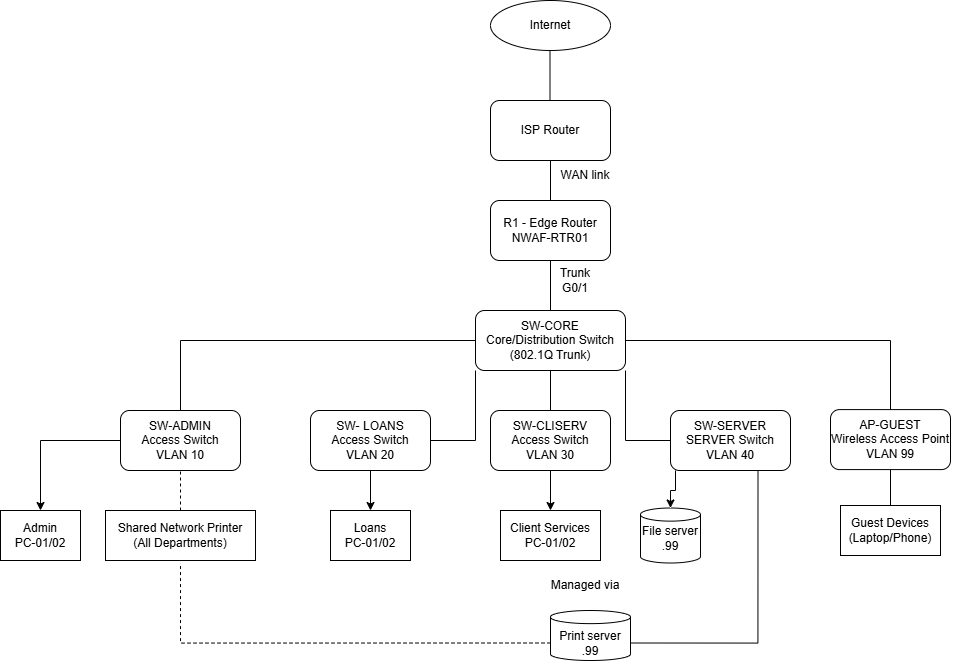

The diagram above was exported from draw.io. Its source (the exported page's mxGraphModel, read from the mxfile embedded in the PNG):
<mxGraphModel dx="987" dy="1253" grid="1" gridSize="10" guides="1" tooltips="1" connect="1" arrows="1" fold="1" page="1" pageScale="1" pageWidth="1100" pageHeight="850" background="none" math="0" shadow="0">
  <root>
    <mxCell id="0" />
    <mxCell id="1" parent="0" />
    <mxCell id="sEqd875_Csre_9cEgbNE-1" parent="1" style="ellipse;whiteSpace=wrap;html=1;" value="" vertex="1">
      <mxGeometry height="50" width="120" x="490" y="10" as="geometry" />
    </mxCell>
    <mxCell id="sEqd875_Csre_9cEgbNE-2" parent="1" style="text;html=1;whiteSpace=wrap;strokeColor=none;fillColor=none;align=center;verticalAlign=middle;rounded=0;" value="Internet" vertex="1">
      <mxGeometry height="20" width="60" x="520" y="25" as="geometry" />
    </mxCell>
    <mxCell id="sEqd875_Csre_9cEgbNE-6" edge="1" parent="1" source="sEqd875_Csre_9cEgbNE-3" style="edgeStyle=orthogonalEdgeStyle;rounded=0;orthogonalLoop=1;jettySize=auto;html=1;exitX=0.5;exitY=1;exitDx=0;exitDy=0;entryX=0.5;entryY=1;entryDx=0;entryDy=0;" target="sEqd875_Csre_9cEgbNE-5">
      <mxGeometry relative="1" as="geometry" />
    </mxCell>
    <mxCell id="sEqd875_Csre_9cEgbNE-22" edge="1" parent="1" source="sEqd875_Csre_9cEgbNE-3" style="edgeStyle=orthogonalEdgeStyle;rounded=0;orthogonalLoop=1;jettySize=auto;html=1;" target="sEqd875_Csre_9cEgbNE-9" value="">
      <mxGeometry relative="1" as="geometry" />
    </mxCell>
    <mxCell id="sEqd875_Csre_9cEgbNE-3" parent="1" style="rounded=1;whiteSpace=wrap;html=1;" value="" vertex="1">
      <mxGeometry height="60" width="120" x="490" y="110" as="geometry" />
    </mxCell>
    <mxCell id="sEqd875_Csre_9cEgbNE-4" edge="1" parent="1" style="endArrow=none;html=1;rounded=0;" value="">
      <mxGeometry height="50" relative="1" width="50" as="geometry">
        <mxPoint x="549.5" y="110" as="sourcePoint" />
        <mxPoint x="549.5" y="60" as="targetPoint" />
      </mxGeometry>
    </mxCell>
    <mxCell id="sEqd875_Csre_9cEgbNE-5" parent="1" style="text;html=1;whiteSpace=wrap;strokeColor=none;fillColor=none;align=center;verticalAlign=middle;rounded=0;autosize=1;resizable=0;" value="ISP Router" vertex="1">
      <mxGeometry height="30" width="80" x="510" y="125" as="geometry" />
    </mxCell>
    <mxCell id="sEqd875_Csre_9cEgbNE-7" edge="1" parent="1" source="sEqd875_Csre_9cEgbNE-8" style="edgeStyle=orthogonalEdgeStyle;rounded=0;orthogonalLoop=1;jettySize=auto;html=1;exitX=0.5;exitY=1;exitDx=0;exitDy=0;entryX=0.5;entryY=1;entryDx=0;entryDy=0;" target="sEqd875_Csre_9cEgbNE-9">
      <mxGeometry relative="1" as="geometry" />
    </mxCell>
    <mxCell id="sEqd875_Csre_9cEgbNE-8" parent="1" style="rounded=1;whiteSpace=wrap;html=1;" value="" vertex="1">
      <mxGeometry height="60" width="120" x="490" y="210" as="geometry" />
    </mxCell>
    <mxCell id="sEqd875_Csre_9cEgbNE-9" parent="1" style="text;html=1;whiteSpace=wrap;strokeColor=none;fillColor=none;align=center;verticalAlign=middle;rounded=0;autosize=1;resizable=0;" value="R1 - Edge Router&lt;br&gt;NWAF-RTR01" vertex="1">
      <mxGeometry height="40" width="120" x="490" y="220" as="geometry" />
    </mxCell>
    <mxCell id="sEqd875_Csre_9cEgbNE-16" edge="1" parent="1" source="sEqd875_Csre_9cEgbNE-17" style="edgeStyle=orthogonalEdgeStyle;rounded=0;orthogonalLoop=1;jettySize=auto;html=1;exitX=0.5;exitY=1;exitDx=0;exitDy=0;entryX=0.5;entryY=1;entryDx=0;entryDy=0;">
      <mxGeometry relative="1" as="geometry">
        <mxPoint x="550" y="370" as="targetPoint" />
      </mxGeometry>
    </mxCell>
    <mxCell id="sEqd875_Csre_9cEgbNE-23" edge="1" parent="1" source="sEqd875_Csre_9cEgbNE-17" style="rounded=0;orthogonalLoop=1;jettySize=auto;html=1;exitX=0.5;exitY=0;exitDx=0;exitDy=0;entryX=0.5;entryY=1;entryDx=0;entryDy=0;endArrow=none;endFill=0;" target="sEqd875_Csre_9cEgbNE-8">
      <mxGeometry relative="1" as="geometry" />
    </mxCell>
    <mxCell id="sEqd875_Csre_9cEgbNE-17" parent="1" style="rounded=1;whiteSpace=wrap;html=1;" value="" vertex="1">
      <mxGeometry height="60" width="150" x="475" y="320" as="geometry" />
    </mxCell>
    <mxCell id="sEqd875_Csre_9cEgbNE-52" edge="1" parent="1" source="sEqd875_Csre_9cEgbNE-25" style="edgeStyle=orthogonalEdgeStyle;rounded=0;orthogonalLoop=1;jettySize=auto;html=1;exitX=0;exitY=1;exitDx=0;exitDy=0;entryX=1;entryY=0.5;entryDx=0;entryDy=0;endArrow=none;endFill=0;" target="sEqd875_Csre_9cEgbNE-46">
      <mxGeometry relative="1" as="geometry" />
    </mxCell>
    <mxCell id="sEqd875_Csre_9cEgbNE-53" edge="1" parent="1" source="sEqd875_Csre_9cEgbNE-25" style="edgeStyle=orthogonalEdgeStyle;rounded=0;orthogonalLoop=1;jettySize=auto;html=1;exitX=1;exitY=1;exitDx=0;exitDy=0;entryX=0;entryY=0.5;entryDx=0;entryDy=0;endArrow=none;endFill=0;" target="sEqd875_Csre_9cEgbNE-40">
      <mxGeometry relative="1" as="geometry" />
    </mxCell>
    <mxCell id="sEqd875_Csre_9cEgbNE-54" edge="1" parent="1" source="sEqd875_Csre_9cEgbNE-25" style="edgeStyle=orthogonalEdgeStyle;rounded=0;orthogonalLoop=1;jettySize=auto;html=1;exitX=1;exitY=0.5;exitDx=0;exitDy=0;endArrow=none;endFill=0;" target="sEqd875_Csre_9cEgbNE-44">
      <mxGeometry relative="1" as="geometry" />
    </mxCell>
    <mxCell id="sEqd875_Csre_9cEgbNE-56" edge="1" parent="1" source="sEqd875_Csre_9cEgbNE-25" style="edgeStyle=orthogonalEdgeStyle;rounded=0;orthogonalLoop=1;jettySize=auto;html=1;exitX=0;exitY=0.5;exitDx=0;exitDy=0;entryX=0.5;entryY=0;entryDx=0;entryDy=0;endArrow=none;endFill=0;" target="sEqd875_Csre_9cEgbNE-50">
      <mxGeometry relative="1" as="geometry" />
    </mxCell>
    <mxCell id="sEqd875_Csre_9cEgbNE-25" parent="1" style="text;html=1;whiteSpace=wrap;strokeColor=none;fillColor=none;align=center;verticalAlign=middle;rounded=0;autosize=1;resizable=0;" value="SW-CORE&lt;br&gt;Core/Distribution Switch&lt;div&gt;(802.1Q Trunk)&lt;/div&gt;" vertex="1">
      <mxGeometry height="60" width="150" x="475" y="320" as="geometry" />
    </mxCell>
    <mxCell id="sEqd875_Csre_9cEgbNE-35" edge="1" parent="1" source="sEqd875_Csre_9cEgbNE-36" style="edgeStyle=orthogonalEdgeStyle;rounded=0;orthogonalLoop=1;jettySize=auto;html=1;exitX=0.5;exitY=1;exitDx=0;exitDy=0;entryX=0.5;entryY=1;entryDx=0;entryDy=0;" target="sEqd875_Csre_9cEgbNE-37">
      <mxGeometry relative="1" as="geometry" />
    </mxCell>
    <mxCell id="sEqd875_Csre_9cEgbNE-36" parent="1" style="rounded=1;whiteSpace=wrap;html=1;" value="" vertex="1">
      <mxGeometry height="60" width="120" x="490" y="420" as="geometry" />
    </mxCell>
    <mxCell id="sEqd875_Csre_9cEgbNE-38" edge="1" parent="1" source="sEqd875_Csre_9cEgbNE-37" style="edgeStyle=orthogonalEdgeStyle;rounded=0;orthogonalLoop=1;jettySize=auto;html=1;exitX=0.5;exitY=0;exitDx=0;exitDy=0;entryX=0.5;entryY=1;entryDx=0;entryDy=0;endArrow=none;endFill=0;" target="sEqd875_Csre_9cEgbNE-25">
      <mxGeometry relative="1" as="geometry" />
    </mxCell>
    <mxCell id="sEqd875_Csre_9cEgbNE-72" edge="1" parent="1" source="sEqd875_Csre_9cEgbNE-37" style="edgeStyle=orthogonalEdgeStyle;rounded=0;orthogonalLoop=1;jettySize=auto;html=1;exitX=0.5;exitY=1;exitDx=0;exitDy=0;" target="sEqd875_Csre_9cEgbNE-70">
      <mxGeometry relative="1" as="geometry" />
    </mxCell>
    <mxCell id="sEqd875_Csre_9cEgbNE-37" parent="1" style="text;html=1;whiteSpace=wrap;strokeColor=none;fillColor=none;align=center;verticalAlign=middle;rounded=0;autosize=1;resizable=0;" value="SW-CLISERV&lt;div&gt;Access Switch&lt;/div&gt;&lt;div&gt;VLAN 30&lt;/div&gt;" vertex="1">
      <mxGeometry height="60" width="100" x="500" y="420" as="geometry" />
    </mxCell>
    <mxCell id="sEqd875_Csre_9cEgbNE-39" edge="1" parent="1" source="sEqd875_Csre_9cEgbNE-40" style="edgeStyle=orthogonalEdgeStyle;rounded=0;orthogonalLoop=1;jettySize=auto;html=1;exitX=0.5;exitY=1;exitDx=0;exitDy=0;entryX=0.5;entryY=1;entryDx=0;entryDy=0;" target="sEqd875_Csre_9cEgbNE-41">
      <mxGeometry relative="1" as="geometry" />
    </mxCell>
    <mxCell id="sEqd875_Csre_9cEgbNE-40" parent="1" style="rounded=1;whiteSpace=wrap;html=1;" value="" vertex="1">
      <mxGeometry height="60" width="120" x="670" y="420" as="geometry" />
    </mxCell>
    <mxCell id="sEqd875_Csre_9cEgbNE-75" edge="1" parent="1" source="sEqd875_Csre_9cEgbNE-41" style="edgeStyle=orthogonalEdgeStyle;rounded=0;orthogonalLoop=1;jettySize=auto;html=1;exitX=0;exitY=1;exitDx=0;exitDy=0;" target="sEqd875_Csre_9cEgbNE-73">
      <mxGeometry relative="1" as="geometry" />
    </mxCell>
    <mxCell id="sEqd875_Csre_9cEgbNE-41" parent="1" style="text;html=1;whiteSpace=wrap;strokeColor=none;fillColor=none;align=center;verticalAlign=middle;rounded=0;autosize=1;resizable=0;" value="SW-SERVER&lt;div&gt;SERVER Switch&lt;/div&gt;&lt;div&gt;VLAN 40&lt;/div&gt;" vertex="1">
      <mxGeometry height="60" width="110" x="675" y="420" as="geometry" />
    </mxCell>
    <mxCell id="sEqd875_Csre_9cEgbNE-42" edge="1" parent="1" source="sEqd875_Csre_9cEgbNE-43" style="edgeStyle=orthogonalEdgeStyle;rounded=0;orthogonalLoop=1;jettySize=auto;html=1;exitX=0.5;exitY=1;exitDx=0;exitDy=0;entryX=0.5;entryY=1;entryDx=0;entryDy=0;" target="sEqd875_Csre_9cEgbNE-44">
      <mxGeometry relative="1" as="geometry" />
    </mxCell>
    <mxCell id="sEqd875_Csre_9cEgbNE-43" parent="1" style="rounded=1;whiteSpace=wrap;html=1;" value="" vertex="1">
      <mxGeometry height="60" width="120" x="830" y="419.09" as="geometry" />
    </mxCell>
    <mxCell id="sEqd875_Csre_9cEgbNE-44" parent="1" style="text;html=1;whiteSpace=wrap;strokeColor=none;fillColor=none;align=center;verticalAlign=middle;rounded=0;autosize=1;resizable=0;" value="AP-GUEST&lt;div&gt;Wireless Access Point&lt;/div&gt;&lt;div&gt;VLAN 99&lt;/div&gt;" vertex="1">
      <mxGeometry height="60" width="140" x="820" y="419.09" as="geometry" />
    </mxCell>
    <mxCell id="sEqd875_Csre_9cEgbNE-45" edge="1" parent="1" source="sEqd875_Csre_9cEgbNE-46" style="edgeStyle=orthogonalEdgeStyle;rounded=0;orthogonalLoop=1;jettySize=auto;html=1;exitX=0.5;exitY=1;exitDx=0;exitDy=0;entryX=0.5;entryY=1;entryDx=0;entryDy=0;" target="sEqd875_Csre_9cEgbNE-47">
      <mxGeometry relative="1" as="geometry" />
    </mxCell>
    <mxCell id="sEqd875_Csre_9cEgbNE-46" parent="1" style="rounded=1;whiteSpace=wrap;html=1;" value="" vertex="1">
      <mxGeometry height="60" width="120" x="310" y="420" as="geometry" />
    </mxCell>
    <mxCell id="sEqd875_Csre_9cEgbNE-69" edge="1" parent="1" source="sEqd875_Csre_9cEgbNE-47" style="edgeStyle=orthogonalEdgeStyle;rounded=0;orthogonalLoop=1;jettySize=auto;html=1;exitX=0.5;exitY=1;exitDx=0;exitDy=0;entryX=0.5;entryY=0;entryDx=0;entryDy=0;" target="sEqd875_Csre_9cEgbNE-67">
      <mxGeometry relative="1" as="geometry" />
    </mxCell>
    <mxCell id="sEqd875_Csre_9cEgbNE-47" parent="1" style="text;html=1;whiteSpace=wrap;strokeColor=none;fillColor=none;align=center;verticalAlign=middle;rounded=0;autosize=1;resizable=0;" value="SW-&lt;span style=&quot;white-space: pre;&quot;&gt;&#09;&lt;/span&gt;LOANS&lt;div&gt;Access Switch&lt;/div&gt;&lt;div&gt;VLAN 20&lt;/div&gt;" vertex="1">
      <mxGeometry height="60" width="100" x="320" y="420" as="geometry" />
    </mxCell>
    <mxCell id="sEqd875_Csre_9cEgbNE-48" edge="1" parent="1" source="sEqd875_Csre_9cEgbNE-49" style="edgeStyle=orthogonalEdgeStyle;rounded=0;orthogonalLoop=1;jettySize=auto;html=1;exitX=0.5;exitY=1;exitDx=0;exitDy=0;entryX=0.5;entryY=1;entryDx=0;entryDy=0;" target="sEqd875_Csre_9cEgbNE-50">
      <mxGeometry relative="1" as="geometry" />
    </mxCell>
    <mxCell id="sEqd875_Csre_9cEgbNE-60" edge="1" parent="1" source="sEqd875_Csre_9cEgbNE-49" style="edgeStyle=orthogonalEdgeStyle;rounded=0;orthogonalLoop=1;jettySize=auto;html=1;exitX=0;exitY=0.5;exitDx=0;exitDy=0;entryX=0.5;entryY=0;entryDx=0;entryDy=0;" target="sEqd875_Csre_9cEgbNE-57">
      <mxGeometry relative="1" as="geometry" />
    </mxCell>
    <mxCell id="sEqd875_Csre_9cEgbNE-49" parent="1" style="rounded=1;whiteSpace=wrap;html=1;" value="" vertex="1">
      <mxGeometry height="60" width="120" x="120" y="420" as="geometry" />
    </mxCell>
    <mxCell id="sEqd875_Csre_9cEgbNE-50" parent="1" style="text;html=1;whiteSpace=wrap;strokeColor=none;fillColor=none;align=center;verticalAlign=middle;rounded=0;autosize=1;resizable=0;" value="SW-ADMIN&lt;div&gt;Access Switch&lt;/div&gt;&lt;div&gt;VLAN 10&lt;/div&gt;" vertex="1">
      <mxGeometry height="60" width="100" x="130" y="420" as="geometry" />
    </mxCell>
    <mxCell id="sEqd875_Csre_9cEgbNE-57" parent="1" style="rounded=0;whiteSpace=wrap;html=1;" value="" vertex="1">
      <mxGeometry height="50" width="80" y="520" as="geometry" />
    </mxCell>
    <mxCell id="sEqd875_Csre_9cEgbNE-58" parent="1" style="text;html=1;whiteSpace=wrap;strokeColor=none;fillColor=none;align=center;verticalAlign=middle;rounded=0;autosize=1;resizable=0;" value="Admin&lt;div&gt;PC-01/02&lt;/div&gt;" vertex="1">
      <mxGeometry height="40" width="70" x="5" y="525" as="geometry" />
    </mxCell>
    <mxCell id="sEqd875_Csre_9cEgbNE-64" parent="1" style="rounded=0;whiteSpace=wrap;html=1;" value="" vertex="1">
      <mxGeometry height="50" width="150" x="105" y="520" as="geometry" />
    </mxCell>
    <mxCell id="sEqd875_Csre_9cEgbNE-65" parent="1" style="text;html=1;whiteSpace=wrap;strokeColor=none;fillColor=none;align=center;verticalAlign=middle;rounded=0;autosize=1;resizable=0;" value="Shared Network Printer&lt;br&gt;&lt;div&gt;(All Departments)&lt;/div&gt;" vertex="1">
      <mxGeometry height="40" width="150" x="105" y="525" as="geometry" />
    </mxCell>
    <mxCell id="sEqd875_Csre_9cEgbNE-67" parent="1" style="rounded=0;whiteSpace=wrap;html=1;" value="" vertex="1">
      <mxGeometry height="50" width="80" x="330" y="520" as="geometry" />
    </mxCell>
    <mxCell id="sEqd875_Csre_9cEgbNE-68" parent="1" style="text;html=1;whiteSpace=wrap;strokeColor=none;fillColor=none;align=center;verticalAlign=middle;rounded=0;autosize=1;resizable=0;" value="Loans&lt;br&gt;&lt;div&gt;PC-01/02&lt;/div&gt;" vertex="1">
      <mxGeometry height="40" width="70" x="335" y="525" as="geometry" />
    </mxCell>
    <mxCell id="sEqd875_Csre_9cEgbNE-70" parent="1" style="rounded=0;whiteSpace=wrap;html=1;" value="" vertex="1">
      <mxGeometry height="50" width="100" x="500" y="520" as="geometry" />
    </mxCell>
    <mxCell id="sEqd875_Csre_9cEgbNE-71" parent="1" style="text;html=1;whiteSpace=wrap;strokeColor=none;fillColor=none;align=center;verticalAlign=middle;rounded=0;autosize=1;resizable=0;" value="Client Services&lt;br&gt;&lt;div&gt;PC-01/02&lt;/div&gt;" vertex="1">
      <mxGeometry height="40" width="100" x="500" y="525" as="geometry" />
    </mxCell>
    <mxCell id="sEqd875_Csre_9cEgbNE-73" parent="1" style="shape=cylinder3;whiteSpace=wrap;html=1;boundedLbl=1;backgroundOutline=1;size=6.565217391304486;" value="" vertex="1">
      <mxGeometry height="55" width="60" x="640" y="517.5" as="geometry" />
    </mxCell>
    <mxCell id="sEqd875_Csre_9cEgbNE-74" parent="1" style="text;html=1;whiteSpace=wrap;strokeColor=none;fillColor=none;align=center;verticalAlign=middle;rounded=0;autosize=1;resizable=0;" value="File server&lt;div&gt;.99&lt;/div&gt;" vertex="1">
      <mxGeometry height="40" width="80" x="630" y="527.5" as="geometry" />
    </mxCell>
    <mxCell id="sEqd875_Csre_9cEgbNE-76" parent="1" style="shape=cylinder3;whiteSpace=wrap;html=1;boundedLbl=1;backgroundOutline=1;size=6.565217391304486;" value="" vertex="1">
      <mxGeometry height="50" width="80" x="550" y="620" as="geometry" />
    </mxCell>
    <mxCell id="sEqd875_Csre_9cEgbNE-79" edge="1" parent="1" source="sEqd875_Csre_9cEgbNE-77" style="edgeStyle=orthogonalEdgeStyle;rounded=0;orthogonalLoop=1;jettySize=auto;html=1;exitX=1;exitY=0.5;exitDx=0;exitDy=0;entryX=0.75;entryY=1;entryDx=0;entryDy=0;endArrow=none;endFill=0;" target="sEqd875_Csre_9cEgbNE-41">
      <mxGeometry relative="1" as="geometry">
        <mxPoint x="810" y="740" as="targetPoint" />
      </mxGeometry>
    </mxCell>
    <mxCell id="sEqd875_Csre_9cEgbNE-77" parent="1" style="text;html=1;whiteSpace=wrap;strokeColor=none;fillColor=none;align=center;verticalAlign=middle;rounded=0;autosize=1;resizable=0;" value="Print server&lt;div&gt;.99&lt;/div&gt;" vertex="1">
      <mxGeometry height="40" width="80" x="550" y="632.5" as="geometry" />
    </mxCell>
    <mxCell id="sEqd875_Csre_9cEgbNE-82" edge="1" parent="1" source="sEqd875_Csre_9cEgbNE-64" style="endArrow=none;dashed=1;html=1;rounded=0;exitX=0.5;exitY=0;exitDx=0;exitDy=0;" value="">
      <mxGeometry height="50" relative="1" width="50" as="geometry">
        <mxPoint x="180" y="510" as="sourcePoint" />
        <mxPoint x="180" y="480" as="targetPoint" />
      </mxGeometry>
    </mxCell>
    <mxCell id="sEqd875_Csre_9cEgbNE-83" edge="1" parent="1" source="sEqd875_Csre_9cEgbNE-77" style="endArrow=none;dashed=1;html=1;rounded=0;exitX=0;exitY=0.5;exitDx=0;exitDy=0;edgeStyle=orthogonalEdgeStyle;" value="">
      <mxGeometry height="50" relative="1" width="50" as="geometry">
        <mxPoint x="130" y="622.5" as="sourcePoint" />
        <mxPoint x="180" y="572.5" as="targetPoint" />
      </mxGeometry>
    </mxCell>
    <mxCell id="sEqd875_Csre_9cEgbNE-84" parent="1" style="text;html=1;whiteSpace=wrap;strokeColor=none;fillColor=none;align=center;verticalAlign=middle;rounded=0;autosize=1;resizable=0;" value="Managed via" vertex="1">
      <mxGeometry height="30" width="90" x="540" y="580" as="geometry" />
    </mxCell>
    <mxCell id="sEqd875_Csre_9cEgbNE-85" parent="1" style="text;html=1;whiteSpace=wrap;strokeColor=none;fillColor=none;align=center;verticalAlign=middle;rounded=0;autosize=1;resizable=0;" value="WAN link" vertex="1">
      <mxGeometry height="30" width="70" x="550" y="170" as="geometry" />
    </mxCell>
    <mxCell id="sEqd875_Csre_9cEgbNE-86" parent="1" style="text;html=1;whiteSpace=wrap;strokeColor=none;fillColor=none;align=center;verticalAlign=middle;rounded=0;autosize=1;resizable=0;" value="Trunk&lt;div&gt;G0/1&lt;/div&gt;" vertex="1">
      <mxGeometry height="40" width="50" x="550" y="270" as="geometry" />
    </mxCell>
    <mxCell id="sEqd875_Csre_9cEgbNE-90" edge="1" parent="1" source="sEqd875_Csre_9cEgbNE-87" style="edgeStyle=orthogonalEdgeStyle;rounded=0;orthogonalLoop=1;jettySize=auto;html=1;exitX=0.5;exitY=0;exitDx=0;exitDy=0;entryX=0.5;entryY=1;entryDx=0;entryDy=0;endArrow=none;endFill=0;" target="sEqd875_Csre_9cEgbNE-44">
      <mxGeometry relative="1" as="geometry" />
    </mxCell>
    <mxCell id="sEqd875_Csre_9cEgbNE-87" parent="1" style="rounded=0;whiteSpace=wrap;html=1;" value="" vertex="1">
      <mxGeometry height="50" width="100" x="840" y="515" as="geometry" />
    </mxCell>
    <mxCell id="sEqd875_Csre_9cEgbNE-88" parent="1" style="text;html=1;whiteSpace=wrap;strokeColor=none;fillColor=none;align=center;verticalAlign=middle;rounded=0;autosize=1;resizable=0;" value="Guest Devices&lt;br&gt;(Laptop/Phone)" vertex="1">
      <mxGeometry height="40" width="110" x="835" y="520" as="geometry" />
    </mxCell>
  </root>
</mxGraphModel>